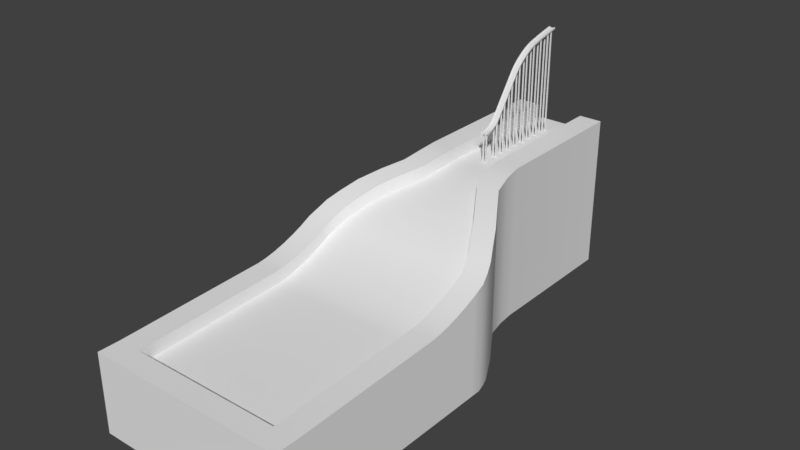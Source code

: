 # Source: ramp.blend  (saved by Blender 2.79.0; exported with 4.5.12 LTS)
import bpy
from mathutils import Matrix  # noqa: F401  (used for matrix-valued properties, if any)

bpy.ops.wm.read_factory_settings(use_empty=True)
scene = bpy.context.scene
scene.name = 'Scene'

# ---- collections
col_collection_1 = bpy.data.collections.new('Collection 1'); scene.collection.children.link(col_collection_1)

# ---- world
world_world = bpy.data.worlds.new('World'); scene.world = world_world
world_world.color = (0.05088, 0.05088, 0.05088)
world_world.use_sun_shadow = False
world_world.sun_shadow_jitter_overblur = 0.0
world_world.cycles.sampling_method = 'MANUAL'

# ---- meshes
me_cube_002 = bpy.data.meshes.new('Cube.002')
me_cube_002.from_pydata([(30.33, -35.57, -162.4), (0.0, -35.57, -162.4), (93.34, -130.4, 436.1), (0.0, -130.4, 436.1), (0.0, -123.6, 247.7), (0.0, -82.68, 143.0), (0.0, -122.1, 235.4), (0.0, -119.2, 221.7), (0.0, -115.0, 207.4), (0.0, -109.8, 192.7), (0.0, -103.8, 178.5), (0.0, -97.03, 165.1), (0.0, -89.92, 153.1), (86.38, -82.68, 143.0), (93.34, -123.6, 247.7), (90.07, -89.92, 153.1), (93.34, -97.03, 165.1), (93.34, -103.8, 178.5), (93.34, -109.8, 192.7), (93.34, -115.0, 207.4), (93.34, -119.2, 221.7), (93.34, -122.1, 235.4), (0.0, -73.49, 128.3), (0.0, -36.91, 17.28), (0.0, -63.39, 109.6), (0.0, -53.83, 86.87), (0.0, -45.74, 62.3), (0.0, -39.91, 38.32), (30.33, -36.91, 17.28), (78.27, -73.49, 128.3), (32.43, -39.91, 38.32), (37.46, -45.74, 62.3), (53.33, -53.83, 86.87), (68.06, -63.39, 109.6), (30.33, -19.57, -162.4), (93.34, -114.4, 436.1), (86.38, -66.68, 143.0), (93.34, -107.6, 247.7), (90.07, -73.92, 153.1), (93.34, -81.03, 165.1), (93.34, -87.77, 178.5), (93.34, -93.85, 192.7), (93.34, -99.05, 207.4), (93.34, -103.2, 221.7), (93.34, -106.1, 235.4), (30.33, -20.91, 17.28), (78.27, -57.49, 128.3), (32.43, -23.91, 38.32), (37.46, -29.74, 62.3), (53.33, -37.83, 86.87), (68.06, -47.39, 109.6), (59.33, -19.57, -162.4), (122.3, -114.4, 436.1), (115.4, -66.68, 143.0), (122.3, -107.6, 247.7), (119.1, -73.92, 153.1), (122.3, -81.03, 165.1), (122.3, -87.77, 178.5), (122.3, -93.85, 192.7), (122.3, -99.05, 207.4), (122.3, -103.2, 221.7), (122.3, -106.1, 235.4), (59.33, -20.91, 17.28), (107.3, -57.49, 128.3), (61.43, -23.91, 38.32), (66.46, -29.74, 62.3), (82.33, -37.83, 86.87), (97.06, -47.39, 109.6), (59.33, -212.6, -162.4), (122.3, -212.6, 436.1), (115.4, -212.6, 143.0), (122.3, -212.6, 247.7), (119.1, -212.6, 153.1), (122.3, -212.6, 165.1), (122.3, -212.6, 178.5), (122.3, -212.6, 192.7), (122.3, -212.6, 207.4), (122.3, -212.6, 221.7), (122.3, -212.6, 235.4), (59.33, -212.6, 17.28), (107.3, -212.6, 128.3), (61.43, -212.6, 38.32), (66.46, -212.6, 62.3), (82.33, -212.6, 86.87), (97.06, -212.6, 109.6), (30.33, -212.6, -162.4), (0.0, -212.6, -162.4), (0.0, -212.6, 436.1), (93.42, -212.6, 436.1), (93.34, -114.4, 463.1), (122.3, -114.4, 463.1), (122.3, -212.6, 463.1), (93.42, -212.6, 463.1), (0.0, -212.6, 463.1), (0.0, -114.4, 436.1), (0.0, -114.4, 463.1)], [], [(29, 22, 5, 13), (4, 14, 21, 6), (6, 21, 20, 7), (7, 20, 19, 8), (8, 19, 18, 9), (9, 18, 17, 10), (10, 17, 16, 11), (11, 16, 15, 12), (12, 15, 13, 5), (14, 4, 3, 2), (22, 29, 33, 24), (24, 33, 32, 25), (25, 32, 31, 26), (26, 31, 30, 27), (27, 30, 28, 23), (0, 1, 23, 28), (20, 21, 44, 43), (15, 16, 39, 38), (31, 32, 49, 48), (0, 28, 45, 34), (17, 18, 41, 40), (33, 29, 46, 50), (29, 13, 36, 46), (19, 20, 43, 42), (13, 15, 38, 36), (30, 31, 48, 47), (21, 14, 37, 44), (16, 17, 40, 39), (32, 33, 50, 49), (14, 2, 35, 37), (18, 19, 42, 41), (28, 30, 47, 45), (42, 43, 60, 59), (49, 50, 67, 66), (41, 42, 59, 58), (48, 49, 66, 65), (40, 41, 58, 57), (47, 48, 65, 64), (39, 40, 57, 56), (45, 47, 64, 62), (38, 39, 56, 55), (34, 45, 62, 51), (36, 38, 55, 53), (44, 37, 54, 61), (46, 36, 53, 63), (37, 35, 52, 54), (43, 44, 61, 60), (50, 46, 63, 67), (55, 56, 73, 72), (51, 62, 79, 68), (53, 55, 72, 70), (61, 54, 71, 78), (63, 53, 70, 80), (54, 52, 69, 71), (60, 61, 78, 77), (67, 63, 80, 84), (59, 60, 77, 76), (66, 67, 84, 83), (58, 59, 76, 75), (65, 66, 83, 82), (57, 58, 75, 74), (64, 65, 82, 81), (56, 57, 74, 73), (62, 64, 81, 79), (1, 0, 85, 86), (0, 34, 51, 68, 85), (89, 92, 91, 90), (88, 69, 91, 92), (87, 88, 92, 93), (69, 52, 90, 91), (35, 94, 95, 89), (2, 3, 94, 35), (89, 95, 93, 92), (52, 35, 89, 90)])
me_cube_002.polygons.foreach_set('use_smooth', [1, 1, 1, 1, 1, 1, 1, 1, 1, 1, 1, 1, 1, 1, 1, 1, 1, 1, 1, 1, 1, 1, 1, 1, 1, 1, 1, 1, 1, 1, 1, 1, 1, 1, 1, 1, 1, 1, 1, 1, 1, 1, 1, 1, 1, 1, 1, 1, 1, 1, 1, 1, 1, 1, 1, 1, 1, 1, 1, 1, 1, 1, 1, 1, 1, 1, 1, 0, 0, 1, 1, 1, 1, 1])
_k = set([(0, 1), (0, 28), (0, 34), (0, 85), (2, 3), (2, 14), (2, 35), (13, 15), (13, 29), (14, 21), (15, 16), (16, 17), (17, 18), (18, 19), (19, 20), (20, 21), (28, 30), (29, 33), (30, 31), (31, 32), (32, 33), (34, 45), (34, 51), (35, 37), (35, 94), (36, 38), (36, 46), (37, 44), (38, 39), (39, 40), (40, 41), (41, 42), (42, 43), (43, 44), (45, 47), (46, 50), (47, 48), (48, 49), (49, 50), (51, 62), (51, 68), (52, 54), (52, 90), (53, 55), (53, 63), (54, 61), (55, 56), (56, 57), (57, 58), (58, 59), (59, 60), (60, 61), (62, 64), (63, 67), (64, 65), (65, 66), (66, 67), (68, 79), (68, 85), (69, 71), (69, 91), (70, 72), (70, 80), (71, 78), (72, 73), (73, 74), (74, 75), (75, 76), (76, 77), (77, 78), (79, 81), (80, 84), (81, 82), (82, 83), (83, 84), (85, 86), (89, 90), (89, 95), (90, 91), (91, 92), (92, 93)])
me_cube_002.attributes.new('sharp_edge', 'BOOLEAN', 'EDGE').data.foreach_set('value', [ (min(e.vertices), max(e.vertices)) in _k for e in me_cube_002.edges])
me_cube_002.use_remesh_preserve_volume = False
me_cube_002.use_remesh_preserve_attributes = False
me_cube_002.use_mirror_vertex_groups = False
me_cube_002.update()
me_cube = bpy.data.meshes.new('Cube')
me_cube.from_pydata([(1.3, -130.0, -23.8), (1.3, -130.0, -22.4), (1.3, 11.78, -23.8), (1.3, 10.11, -22.4), (2.7, -130.0, -23.8), (2.7, -130.0, -22.4), (2.7, 11.78, -23.8), (2.7, 10.11, -22.4), (1.3, -130.0, -37.8), (1.3, -130.0, -36.4), (1.3, 31.59, -37.8), (1.3, 29.8, -36.4), (2.7, -130.0, -37.8), (2.7, -130.0, -36.4), (2.7, 31.59, -37.8), (2.7, 29.8, -36.4), (1.3, -130.0, -51.8), (1.3, -130.0, -50.4), (1.3, 51.59, -51.8), (1.3, 49.4, -50.4), (2.7, -130.0, -51.8), (2.7, -130.0, -50.4), (2.7, 51.59, -51.8), (2.7, 49.4, -50.4), (1.3, -130.0, -65.8), (1.3, -130.0, -64.4), (1.3, 68.24, -65.8), (1.3, 66.56, -64.4), (2.7, -130.0, -65.8), (2.7, -130.0, -64.4), (2.7, 68.24, -65.8), (2.7, 66.56, -64.4), (1.3, -130.0, -79.8), (1.3, -130.0, -78.4), (1.3, 78.23, -79.8), (1.3, 77.22, -78.4), (2.7, -130.0, -79.8), (2.7, -130.0, -78.4), (2.7, 78.23, -79.8), (2.7, 77.22, -78.4), (1.3, -130.0, -93.8), (1.3, -130.0, -92.4), (1.3, 84.59, -93.8), (1.3, 83.83, -92.4), (2.7, -130.0, -93.8), (2.7, -130.0, -92.4), (2.7, 84.59, -93.8), (2.7, 83.83, -92.4), (1.3, -130.0, -107.8), (1.3, -130.0, -106.4), (1.3, 88.15, -107.8), (1.3, 87.61, -106.4), (2.7, -130.0, -107.8), (2.7, -130.0, -106.4), (2.7, 88.15, -107.8), (2.7, 87.61, -106.4), (1.3, -130.0, -121.8), (1.3, -130.0, -120.4), (1.3, 91.59, -121.8), (1.3, 91.09, -120.4), (2.7, -130.0, -121.8), (2.7, -130.0, -120.4), (2.7, 91.59, -121.8), (2.7, 91.09, -120.4), (1.3, -130.0, -128.8), (1.3, -130.0, -127.4), (1.3, 92.59, -128.8), (1.3, 92.33, -127.4), (2.7, -130.0, -128.8), (2.7, -130.0, -127.4), (2.7, 92.59, -128.8), (2.7, 92.33, -127.4), (1.3, -130.0, -3.8), (1.3, -130.0, -2.4), (1.3, -0.3902, -3.8), (1.3, -0.572, -2.4), (2.7, -130.0, -3.8), (2.7, -130.0, -2.4), (2.7, -0.3902, -3.8), (2.7, -0.572, -2.4)], [], [(0, 1, 3, 2), (2, 3, 7, 6), (6, 7, 5, 4), (2, 6, 4, 0), (7, 3, 1, 5), (8, 9, 11, 10), (10, 11, 15, 14), (14, 15, 13, 12), (10, 14, 12, 8), (15, 11, 9, 13), (16, 17, 19, 18), (18, 19, 23, 22), (22, 23, 21, 20), (18, 22, 20, 16), (23, 19, 17, 21), (24, 25, 27, 26), (26, 27, 31, 30), (30, 31, 29, 28), (26, 30, 28, 24), (31, 27, 25, 29), (32, 33, 35, 34), (34, 35, 39, 38), (38, 39, 37, 36), (34, 38, 36, 32), (39, 35, 33, 37), (40, 41, 43, 42), (42, 43, 47, 46), (46, 47, 45, 44), (42, 46, 44, 40), (47, 43, 41, 45), (48, 49, 51, 50), (50, 51, 55, 54), (54, 55, 53, 52), (50, 54, 52, 48), (55, 51, 49, 53), (56, 57, 59, 58), (58, 59, 63, 62), (62, 63, 61, 60), (58, 62, 60, 56), (63, 59, 57, 61), (64, 65, 67, 66), (66, 67, 71, 70), (70, 71, 69, 68), (66, 70, 68, 64), (71, 67, 65, 69), (72, 73, 75, 74), (74, 75, 79, 78), (78, 79, 77, 76), (74, 78, 76, 72), (79, 75, 73, 77)])
me_cube.use_remesh_preserve_volume = False
me_cube.use_remesh_preserve_attributes = False
me_cube.use_mirror_vertex_groups = False
me_cube.update()
me_cube_001 = bpy.data.meshes.new('Cube.001')
me_cube_001.from_pydata([(2.98, 51.03, -51.03), (2.98, 4.281e-07, -3.38e-07), (0.0, 51.03, -51.03), (0.0, 4.281e-07, -3.38e-07), (0.0, 0.2174, -3.044), (0.0, 11.65, -23.29), (0.0, 0.427, -4.782), (0.0, 0.813, -6.617), (0.0, 1.369, -8.518), (0.0, 2.085, -10.45), (0.0, 2.949, -12.39), (0.0, 3.946, -14.29), (0.0, 5.059, -16.12), (0.0, 6.27, -17.86), (0.0, 7.557, -19.47), (0.0, 8.898, -20.93), (0.0, 10.27, -22.21), (2.98, 11.65, -23.29), (2.98, 0.2174, -3.044), (2.98, 10.27, -22.21), (2.98, 8.898, -20.93), (2.98, 7.557, -19.47), (2.98, 6.27, -17.86), (2.98, 5.059, -16.12), (2.98, 3.946, -14.29), (2.98, 2.949, -12.39), (2.98, 2.085, -10.45), (2.98, 1.369, -8.518), (2.98, 0.813, -6.617), (2.98, 0.427, -4.782), (2.98, 94.28, -133.0), (0.0, 94.28, -133.0), (2.98, 84.69, -93.12), (2.98, 57.23, -55.29), (2.98, 83.95, -90.87), (2.98, 83.05, -88.51), (2.98, 81.99, -86.08), (2.98, 80.77, -83.58), (2.98, 79.42, -81.05), (2.98, 77.93, -78.49), (2.98, 76.33, -75.95), (2.98, 74.63, -73.43), (2.98, 72.84, -70.96), (2.98, 70.97, -68.56), (2.98, 69.05, -66.24), (2.98, 67.08, -64.04), (2.98, 65.09, -61.97), (2.98, 63.09, -60.04), (2.98, 61.11, -58.27), (2.98, 59.15, -56.69), (0.0, 57.23, -55.29), (0.0, 84.69, -93.12), (0.0, 59.15, -56.69), (0.0, 61.11, -58.27), (0.0, 63.09, -60.04), (0.0, 65.09, -61.97), (0.0, 67.08, -64.04), (0.0, 69.05, -66.24), (0.0, 70.97, -68.56), (0.0, 72.84, -70.96), (0.0, 74.63, -73.43), (0.0, 76.33, -75.95), (0.0, 77.93, -78.49), (0.0, 79.42, -81.05), (0.0, 80.77, -83.58), (0.0, 81.99, -86.08), (0.0, 83.05, -88.51), (0.0, 83.95, -90.87), (0.0, 86.6, -99.85), (0.0, 92.09, -122.3), (0.0, 88.49, -106.9), (0.0, 90.5, -115.2), (2.98, 92.09, -122.3), (2.98, 86.6, -99.85), (2.98, 90.5, -115.2), (2.98, 88.49, -106.9), (0.0, 16.95, -27.02), (0.0, 45.73, -47.3), (0.0, 24.14, -32.09), (0.0, 31.34, -37.16), (0.0, 38.54, -42.23), (2.98, 45.73, -47.3), (2.98, 16.95, -27.02), (2.98, 38.54, -42.23), (2.98, 31.34, -37.16), (2.98, 24.14, -32.09), (2.98, 52.03, -51.03), (2.98, 1.0, -2.625e-07), (2.98, 12.65, -23.29), (2.98, 1.217, -3.044), (2.98, 11.27, -22.21), (2.98, 9.898, -20.93), (2.98, 8.557, -19.47), (2.98, 7.27, -17.86), (2.98, 6.059, -16.12), (2.98, 4.946, -14.29), (2.98, 3.949, -12.39), (2.98, 3.085, -10.45), (2.98, 2.369, -8.518), (2.98, 1.813, -6.617), (2.98, 1.427, -4.782), (2.98, 95.28, -133.0), (2.98, 85.69, -93.12), (2.98, 58.23, -55.29), (2.98, 84.95, -90.87), (2.98, 84.05, -88.51), (2.98, 82.99, -86.08), (2.98, 81.77, -83.58), (2.98, 80.42, -81.05), (2.98, 78.93, -78.49), (2.98, 77.33, -75.95), (2.98, 75.63, -73.43), (2.98, 73.84, -70.96), (2.98, 71.97, -68.56), (2.98, 70.05, -66.24), (2.98, 68.08, -64.04), (2.98, 66.09, -61.97), (2.98, 64.09, -60.04), (2.98, 62.11, -58.27), (2.98, 60.15, -56.69), (2.98, 93.09, -122.3), (2.98, 87.6, -99.85), (2.98, 91.5, -115.2), (2.98, 89.49, -106.9), (2.98, 46.73, -47.3), (2.98, 17.95, -27.02), (2.98, 39.54, -42.23), (2.98, 32.34, -37.16), (2.98, 25.14, -32.09), (3.98, 52.03, -51.03), (3.98, 1.0, -2.625e-07), (3.98, 12.65, -23.29), (3.98, 1.217, -3.044), (3.98, 11.27, -22.21), (3.98, 9.898, -20.93), (3.98, 8.557, -19.47), (3.98, 7.27, -17.86), (3.98, 6.059, -16.12), (3.98, 4.946, -14.29), (3.98, 3.949, -12.39), (3.98, 3.085, -10.45), (3.98, 2.369, -8.518), (3.98, 1.813, -6.617), (3.98, 1.427, -4.782), (3.98, 95.28, -133.0), (3.98, 85.69, -93.12), (3.98, 58.23, -55.29), (3.98, 84.95, -90.87), (3.98, 84.05, -88.51), (3.98, 82.99, -86.08), (3.98, 81.77, -83.58), (3.98, 80.42, -81.05), (3.98, 78.93, -78.49), (3.98, 77.33, -75.95), (3.98, 75.63, -73.43), (3.98, 73.84, -70.96), (3.98, 71.97, -68.56), (3.98, 70.05, -66.24), (3.98, 68.08, -64.04), (3.98, 66.09, -61.97), (3.98, 64.09, -60.04), (3.98, 62.11, -58.27), (3.98, 60.15, -56.69), (3.98, 93.09, -122.3), (3.98, 87.6, -99.85), (3.98, 91.5, -115.2), (3.98, 89.49, -106.9), (3.98, 46.73, -47.3), (3.98, 17.95, -27.02), (3.98, 39.54, -42.23), (3.98, 32.34, -37.16), (3.98, 25.14, -32.09), (3.98, 50.03, -51.03), (3.98, -1.0, -4.135e-07), (3.98, 10.65, -23.29), (3.98, -0.7826, -3.044), (3.98, 9.27, -22.21), (3.98, 7.898, -20.93), (3.98, 6.557, -19.47), (3.98, 5.27, -17.86), (3.98, 4.059, -16.12), (3.98, 2.946, -14.29), (3.98, 1.949, -12.39), (3.98, 1.085, -10.45), (3.98, 0.3687, -8.518), (3.98, -0.187, -6.617), (3.98, -0.573, -4.782), (3.98, 93.28, -133.0), (3.98, 83.69, -93.12), (3.98, 56.23, -55.29), (3.98, 82.95, -90.87), (3.98, 82.05, -88.51), (3.98, 80.99, -86.08), (3.98, 79.77, -83.58), (3.98, 78.42, -81.05), (3.98, 76.93, -78.49), (3.98, 75.33, -75.95), (3.98, 73.63, -73.43), (3.98, 71.84, -70.96), (3.98, 69.97, -68.56), (3.98, 68.05, -66.24), (3.98, 66.08, -64.04), (3.98, 64.09, -61.97), (3.98, 62.09, -60.04), (3.98, 60.11, -58.27), (3.98, 58.15, -56.69), (3.98, 91.09, -122.3), (3.98, 85.6, -99.85), (3.98, 89.5, -115.2), (3.98, 87.49, -106.9), (3.98, 44.73, -47.3), (3.98, 15.95, -27.02), (3.98, 37.54, -42.23), (3.98, 30.34, -37.16), (3.98, 23.14, -32.09), (0.0, 50.03, -51.03), (0.0, -1.0, -4.135e-07), (0.0, 10.65, -23.29), (0.0, -0.7826, -3.044), (0.0, 9.27, -22.21), (0.0, 7.898, -20.93), (0.0, 6.557, -19.47), (0.0, 5.27, -17.86), (0.0, 4.059, -16.12), (0.0, 2.946, -14.29), (0.0, 1.949, -12.39), (0.0, 1.085, -10.45), (0.0, 0.3687, -8.518), (0.0, -0.187, -6.617), (0.0, -0.573, -4.782), (0.0, 93.28, -133.0), (0.0, 83.69, -93.12), (0.0, 56.23, -55.29), (0.0, 82.95, -90.87), (0.0, 82.05, -88.51), (0.0, 80.99, -86.08), (0.0, 79.77, -83.58), (0.0, 78.42, -81.05), (0.0, 76.93, -78.49), (0.0, 75.33, -75.95), (0.0, 73.63, -73.43), (0.0, 71.84, -70.96), (0.0, 69.97, -68.56), (0.0, 68.05, -66.24), (0.0, 66.08, -64.04), (0.0, 64.09, -61.97), (0.0, 62.09, -60.04), (0.0, 60.11, -58.27), (0.0, 58.15, -56.69), (0.0, 91.09, -122.3), (0.0, 85.6, -99.85), (0.0, 89.5, -115.2), (0.0, 87.49, -106.9), (0.0, 44.73, -47.3), (0.0, 15.95, -27.02), (0.0, 37.54, -42.23), (0.0, 30.34, -37.16), (0.0, 23.14, -32.09), (2.979, -1.0, -4.135e-07), (3.98, 4.768e-07, -3.38e-07)], [], [(2, 0, 33, 50), (4, 3, 1, 18), (4, 18, 29, 6), (6, 29, 28, 7), (7, 28, 27, 8), (8, 27, 26, 9), (9, 26, 25, 10), (10, 25, 24, 11), (11, 24, 23, 12), (12, 23, 22, 13), (13, 22, 21, 14), (14, 21, 20, 15), (15, 20, 19, 16), (16, 19, 17, 5), (2, 77, 81, 0), (32, 51, 67, 34), (34, 67, 66, 35), (35, 66, 65, 36), (36, 65, 64, 37), (37, 64, 63, 38), (38, 63, 62, 39), (39, 62, 61, 40), (40, 61, 60, 41), (41, 60, 59, 42), (42, 59, 58, 43), (43, 58, 57, 44), (44, 57, 56, 45), (45, 56, 55, 46), (46, 55, 54, 47), (47, 54, 53, 48), (48, 53, 52, 49), (49, 52, 50, 33), (69, 72, 30, 31), (72, 69, 71, 74), (74, 71, 70, 75), (75, 70, 68, 73), (51, 32, 73, 68), (76, 82, 85, 78), (78, 85, 84, 79), (79, 84, 83, 80), (80, 83, 81, 77), (76, 5, 17, 82), (73, 32, 102, 121), (41, 42, 112, 111), (81, 83, 126, 124), (26, 27, 98, 97), (18, 1, 87, 89), (33, 0, 86, 103), (37, 38, 108, 107), (46, 47, 117, 116), (30, 72, 120, 101), (32, 34, 104, 102), (72, 74, 122, 120), (21, 22, 93, 92), (42, 43, 113, 112), (82, 17, 88, 125), (25, 26, 97, 96), (38, 39, 109, 108), (47, 48, 118, 117), (85, 82, 125, 128), (29, 18, 89, 100), (20, 21, 92, 91), (0, 81, 124, 86), (34, 35, 105, 104), (43, 44, 114, 113), (74, 75, 123, 122), (24, 25, 96, 95), (39, 40, 110, 109), (48, 49, 119, 118), (84, 85, 128, 127), (28, 29, 100, 99), (19, 20, 91, 90), (35, 36, 106, 105), (44, 45, 115, 114), (75, 73, 121, 123), (23, 24, 95, 94), (40, 41, 111, 110), (49, 33, 103, 119), (83, 84, 127, 126), (27, 28, 99, 98), (17, 19, 90, 88), (36, 37, 107, 106), (45, 46, 116, 115), (22, 23, 94, 93), (110, 111, 154, 153), (93, 94, 137, 136), (121, 102, 145, 164), (111, 112, 155, 154), (92, 93, 136, 135), (101, 120, 163, 144), (112, 113, 156, 155), (91, 92, 135, 134), (128, 125, 168, 171), (113, 114, 157, 156), (90, 91, 134, 133), (127, 128, 171, 170), (114, 115, 158, 157), (88, 90, 133, 131), (126, 127, 170, 169), (115, 116, 159, 158), (89, 87, 130, 132), (124, 126, 169, 167), (116, 117, 160, 159), (102, 104, 147, 145), (125, 88, 131, 168), (100, 89, 132, 143), (117, 118, 161, 160), (104, 105, 148, 147), (86, 124, 167, 129), (99, 100, 143, 142), (118, 119, 162, 161), (105, 106, 149, 148), (98, 99, 142, 141), (119, 103, 146, 162), (106, 107, 150, 149), (97, 98, 141, 140), (103, 86, 129, 146), (107, 108, 151, 150), (96, 97, 140, 139), (120, 122, 165, 163), (108, 109, 152, 151), (95, 96, 139, 138), (122, 123, 166, 165), (109, 110, 153, 152), (94, 95, 138, 137), (123, 121, 164, 166), (141, 142, 185, 184), (162, 146, 189, 205), (149, 150, 193, 192), (140, 141, 184, 183), (146, 129, 172, 189), (150, 151, 194, 193), (139, 140, 183, 182), (163, 165, 208, 206), (151, 152, 195, 194), (138, 139, 182, 181), (165, 166, 209, 208), (152, 153, 196, 195), (137, 138, 181, 180), (166, 164, 207, 209), (153, 154, 197, 196), (136, 137, 180, 179), (164, 145, 188, 207), (154, 155, 198, 197), (135, 136, 179, 178), (144, 163, 206, 187), (155, 156, 199, 198), (134, 135, 178, 177), (171, 168, 211, 214), (156, 157, 200, 199), (133, 134, 177, 176), (170, 171, 214, 213), (157, 158, 201, 200), (131, 133, 176, 174), (169, 170, 213, 212), (158, 159, 202, 201), (132, 130, 259, 173, 175), (167, 169, 212, 210), (159, 160, 203, 202), (145, 147, 190, 188), (168, 131, 174, 211), (143, 132, 175, 186), (160, 161, 204, 203), (147, 148, 191, 190), (129, 167, 210, 172), (142, 143, 186, 185), (161, 162, 205, 204), (148, 149, 192, 191), (174, 176, 219, 217), (212, 213, 256, 255), (201, 202, 245, 244), (175, 173, 258, 216, 218), (210, 212, 255, 253), (202, 203, 246, 245), (188, 190, 233, 231), (211, 174, 217, 254), (186, 175, 218, 229), (203, 204, 247, 246), (190, 191, 234, 233), (172, 210, 253, 215), (185, 186, 229, 228), (204, 205, 248, 247), (191, 192, 235, 234), (184, 185, 228, 227), (205, 189, 232, 248), (192, 193, 236, 235), (183, 184, 227, 226), (189, 172, 215, 232), (193, 194, 237, 236), (182, 183, 226, 225), (206, 208, 251, 249), (194, 195, 238, 237), (181, 182, 225, 224), (208, 209, 252, 251), (195, 196, 239, 238), (180, 181, 224, 223), (209, 207, 250, 252), (196, 197, 240, 239), (179, 180, 223, 222), (207, 188, 231, 250), (197, 198, 241, 240), (178, 179, 222, 221), (187, 206, 249, 230), (198, 199, 242, 241), (177, 178, 221, 220), (214, 211, 254, 257), (199, 200, 243, 242), (176, 177, 220, 219), (213, 214, 257, 256), (200, 201, 244, 243), (3, 216, 258, 1), (173, 259, 1, 258), (1, 259, 130, 87), (30, 101, 144, 187, 230, 31)])
me_cube_001.polygons.foreach_set('use_smooth', [True] * 214)
_k = set([(0, 33), (0, 81), (1, 3), (1, 18), (1, 87), (17, 19), (17, 82), (18, 29), (19, 20), (20, 21), (21, 22), (22, 23), (23, 24), (24, 25), (25, 26), (26, 27), (27, 28), (28, 29), (30, 31), (30, 72), (30, 101), (32, 34), (32, 73), (33, 49), (34, 35), (35, 36), (36, 37), (37, 38), (38, 39), (39, 40), (40, 41), (41, 42), (42, 43), (43, 44), (44, 45), (45, 46), (46, 47), (47, 48), (48, 49), (72, 74), (73, 75), (74, 75), (81, 83), (82, 85), (83, 84), (84, 85), (86, 103), (86, 124), (87, 89), (88, 90), (88, 125), (89, 100), (90, 91), (91, 92), (92, 93), (93, 94), (94, 95), (95, 96), (96, 97), (97, 98), (98, 99), (99, 100), (101, 120), (101, 144), (102, 104), (102, 121), (103, 119), (104, 105), (105, 106), (106, 107), (107, 108), (108, 109), (109, 110), (110, 111), (111, 112), (112, 113), (113, 114), (114, 115), (115, 116), (116, 117), (117, 118), (118, 119), (120, 122), (121, 123), (122, 123), (124, 126), (125, 128), (126, 127), (127, 128), (129, 146), (129, 167), (130, 132), (130, 259), (131, 133), (131, 168), (132, 143), (133, 134), (134, 135), (135, 136), (136, 137), (137, 138), (138, 139), (139, 140), (140, 141), (141, 142), (142, 143), (144, 163), (144, 187), (145, 147), (145, 164), (146, 162), (147, 148), (148, 149), (149, 150), (150, 151), (151, 152), (152, 153), (153, 154), (154, 155), (155, 156), (156, 157), (157, 158), (158, 159), (159, 160), (160, 161), (161, 162), (163, 165), (164, 166), (165, 166), (167, 169), (168, 171), (169, 170), (170, 171), (172, 189), (172, 210), (173, 175), (173, 258), (173, 259), (174, 176), (174, 211), (175, 186), (176, 177), (177, 178), (178, 179), (179, 180), (180, 181), (181, 182), (182, 183), (183, 184), (184, 185), (185, 186), (187, 206), (187, 230), (188, 190), (188, 207), (189, 205), (190, 191), (191, 192), (192, 193), (193, 194), (194, 195), (195, 196), (196, 197), (197, 198), (198, 199), (199, 200), (200, 201), (201, 202), (202, 203), (203, 204), (204, 205), (206, 208), (207, 209), (208, 209), (210, 212), (211, 214), (212, 213), (213, 214), (216, 258)])
me_cube_001.attributes.new('sharp_edge', 'BOOLEAN', 'EDGE').data.foreach_set('value', [ (min(e.vertices), max(e.vertices)) in _k for e in me_cube_001.edges])
_uv = me_cube_001.uv_layers.new(name='UVMap')
_uv.uv.foreach_set('vector', [0.442, 0.8037, 0.442, 0.7087, 0.4814, 0.7087, 0.4814, 0.8037, 0.06479, 0.8037, 0.04882, 0.8037, 0.04882, 0.7087, 0.06479, 0.7087, 0.06479, 0.8037, 0.06479, 0.7087, 0.07396, 0.7087, 0.07396, 0.8037, 0.07396, 0.8037, 0.07396, 0.7087, 0.08378, 0.7087, 0.08378, 0.8037, 0.08378, 0.8037, 0.08378, 0.7087, 0.09415, 0.7087, 0.09415, 0.8037, 0.09415, 0.8037, 0.09415, 0.7087, 0.105, 0.7087, 0.105, 0.8037, 0.105, 0.8037, 0.105, 0.7087, 0.116, 0.7087, 0.116, 0.8037, 0.116, 0.8037, 0.116, 0.7087, 0.1273, 0.7087, 0.1273, 0.8037, 0.1273, 0.8037, 0.1273, 0.7087, 0.1385, 0.7087, 0.1385, 0.8037, 0.1385, 0.8037, 0.1385, 0.7087, 0.1496, 0.7087, 0.1496, 0.8037, 0.1496, 0.8037, 0.1496, 0.7087, 0.1604, 0.7087, 0.1604, 0.8037, 0.1604, 0.8037, 0.1604, 0.7087, 0.1708, 0.7087, 0.1708, 0.8037, 0.1708, 0.8037, 0.1708, 0.7087, 0.1806, 0.7087, 0.1806, 0.8037, 0.1806, 0.8037, 0.1806, 0.7087, 0.1898, 0.7087, 0.1898, 0.8037, 0.442, 0.8037, 0.4081, 0.8037, 0.4081, 0.7087, 0.442, 0.7087, 0.7299, 0.7087, 0.7299, 0.8037, 0.7175, 0.8037, 0.7175, 0.7087, 0.7175, 0.7087, 0.7175, 0.8037, 0.7043, 0.8037, 0.7043, 0.7087, 0.7043, 0.7087, 0.7043, 0.8037, 0.6903, 0.8037, 0.6903, 0.7087, 0.6903, 0.7087, 0.6903, 0.8037, 0.6758, 0.8037, 0.6758, 0.7087, 0.6758, 0.7087, 0.6758, 0.8037, 0.6608, 0.8037, 0.6608, 0.7087, 0.6608, 0.7087, 0.6608, 0.8037, 0.6453, 0.8037, 0.6453, 0.7087, 0.6453, 0.7087, 0.6453, 0.8037, 0.6296, 0.8037, 0.6296, 0.7087, 0.6296, 0.7087, 0.6296, 0.8037, 0.6136, 0.8037, 0.6136, 0.7087, 0.6136, 0.7087, 0.6136, 0.8037, 0.5976, 0.8037, 0.5976, 0.7087, 0.5976, 0.7087, 0.5976, 0.8037, 0.5817, 0.8037, 0.5817, 0.7087, 0.5817, 0.7087, 0.5817, 0.8037, 0.566, 0.8037, 0.566, 0.7087, 0.566, 0.7087, 0.566, 0.8037, 0.5505, 0.8037, 0.5505, 0.7087, 0.5505, 0.7087, 0.5505, 0.8037, 0.5355, 0.8037, 0.5355, 0.7087, 0.5355, 0.7087, 0.5355, 0.8037, 0.5209, 0.8037, 0.5209, 0.7087, 0.5209, 0.7087, 0.5209, 0.8037, 0.507, 0.8037, 0.507, 0.7087, 0.507, 0.7087, 0.507, 0.8037, 0.4938, 0.8037, 0.4938, 0.7087, 0.4938, 0.7087, 0.4938, 0.8037, 0.4814, 0.8037, 0.4814, 0.7087, 0.8877, 0.8037, 0.8877, 0.7087, 0.9448, 0.7087, 0.9448, 0.8037, 0.8877, 0.7087, 0.8877, 0.8037, 0.8493, 0.8037, 0.8493, 0.7087, 0.8493, 0.7087, 0.8493, 0.8037, 0.8049, 0.8037, 0.8049, 0.7087, 0.8049, 0.7087, 0.8049, 0.8037, 0.7665, 0.8037, 0.7665, 0.7087, 0.7299, 0.8037, 0.7299, 0.7087, 0.7665, 0.7087, 0.7665, 0.8037, 0.2237, 0.8037, 0.2237, 0.7087, 0.2698, 0.7087, 0.2698, 0.8037, 0.2698, 0.8037, 0.2698, 0.7087, 0.3159, 0.7087, 0.3159, 0.8037, 0.3159, 0.8037, 0.3159, 0.7087, 0.362, 0.7087, 0.362, 0.8037, 0.362, 0.8037, 0.362, 0.7087, 0.4081, 0.7087, 0.4081, 0.8037, 0.2237, 0.8037, 0.1898, 0.8037, 0.1898, 0.7087, 0.2237, 0.7087, 0.09433, 0.8852, 0.09433, 0.8868, 0.09411, 0.8867, 0.09412, 0.8851, 0.2338, 0.8856, 0.2338, 0.8863, 0.2336, 0.8862, 0.2336, 0.8855, 0.09419, 0.9009, 0.09419, 0.9029, 0.09406, 0.9027, 0.09405, 0.9007, 0.2338, 0.9081, 0.2338, 0.9085, 0.2336, 0.9084, 0.2336, 0.908, 0.2336, 0.9094, 0.2335, 0.9096, 0.2335, 0.9095, 0.2335, 0.9093, 0.09417, 0.8976, 0.09418, 0.8993, 0.09405, 0.8992, 0.09404, 0.8974, 0.2338, 0.8829, 0.2338, 0.8836, 0.2336, 0.8834, 0.2336, 0.8828, 0.0942, 0.8952, 0.0942, 0.8958, 0.09404, 0.8957, 0.09405, 0.895, 0.09405, 0.8786, 0.09431, 0.8801, 0.09415, 0.8801, 0.09398, 0.8788, 0.2338, 0.8806, 0.2338, 0.8811, 0.2336, 0.881, 0.2336, 0.8805, 0.2338, 0.8739, 0.2339, 0.8754, 0.2337, 0.8754, 0.2337, 0.8738, 0.09428, 0.9119, 0.09429, 0.9124, 0.0941, 0.9123, 0.0941, 0.9118, 0.09425, 0.8925, 0.09423, 0.8932, 0.09406, 0.893, 0.09407, 0.8924, 0.09421, 0.9091, 0.09423, 0.9106, 0.09409, 0.9104, 0.09408, 0.9089, 0.09431, 0.9138, 0.09431, 0.9143, 0.09411, 0.9142, 0.09411, 0.9137, 0.09429, 0.8898, 0.09428, 0.8904, 0.09408, 0.8903, 0.09409, 0.8896, 0.2337, 0.8896, 0.2337, 0.8903, 0.2336, 0.8901, 0.2336, 0.8895, 0.2337, 0.9008, 0.2337, 0.9029, 0.2336, 0.9027, 0.2336, 0.9006, 0.09421, 0.9154, 0.09413, 0.9156, 0.09402, 0.9155, 0.09406, 0.9153, 0.2338, 0.9053, 0.2338, 0.9057, 0.2336, 0.9056, 0.2336, 0.9051, 0.2337, 0.8931, 0.2337, 0.8947, 0.2336, 0.8945, 0.2336, 0.893, 0.09432, 0.8873, 0.09431, 0.8879, 0.09411, 0.8878, 0.09411, 0.8872, 0.2338, 0.887, 0.2337, 0.8877, 0.2336, 0.8875, 0.2336, 0.8868, 0.09435, 0.8816, 0.09434, 0.8835, 0.09412, 0.8835, 0.09414, 0.8816, 0.2338, 0.9072, 0.2338, 0.9076, 0.2336, 0.9075, 0.2336, 0.907, 0.2338, 0.8842, 0.2338, 0.8849, 0.2336, 0.8848, 0.2336, 0.8841, 0.09419, 0.8965, 0.09418, 0.897, 0.09404, 0.8968, 0.09404, 0.8963, 0.0942, 0.905, 0.09421, 0.907, 0.09407, 0.9068, 0.09406, 0.9048, 0.2338, 0.9089, 0.2337, 0.9092, 0.2336, 0.9091, 0.2336, 0.9088, 0.09424, 0.911, 0.09426, 0.9115, 0.09409, 0.9113, 0.09409, 0.9108, 0.2338, 0.8817, 0.2338, 0.8823, 0.2336, 0.8822, 0.2336, 0.8816, 0.09422, 0.8939, 0.09421, 0.8946, 0.09405, 0.8944, 0.09405, 0.8937, 0.2339, 0.8773, 0.2339, 0.879, 0.2336, 0.8789, 0.2336, 0.8773, 0.0943, 0.9129, 0.09431, 0.9134, 0.09411, 0.9132, 0.09411, 0.9127, 0.09427, 0.8911, 0.09425, 0.8918, 0.09407, 0.8917, 0.09408, 0.891, 0.2337, 0.8908, 0.2337, 0.8914, 0.2336, 0.8912, 0.2336, 0.8906, 0.2337, 0.8967, 0.2337, 0.8988, 0.2336, 0.8986, 0.2336, 0.8965, 0.09429, 0.9147, 0.09426, 0.9151, 0.09409, 0.915, 0.09411, 0.9146, 0.2337, 0.9044, 0.2338, 0.9048, 0.2336, 0.9046, 0.2336, 0.9042, 0.0943, 0.8885, 0.0943, 0.8891, 0.0941, 0.889, 0.0941, 0.8884, 0.2337, 0.8884, 0.2337, 0.889, 0.2336, 0.8888, 0.2336, 0.8882, 0.2338, 0.9062, 0.2338, 0.9067, 0.2336, 0.9065, 0.2336, 0.9061, 0.5281, 0.8724, 0.5281, 0.8731, 0.5279, 0.8731, 0.5279, 0.8724, 0.5282, 0.8937, 0.5282, 0.8941, 0.5279, 0.8941, 0.5279, 0.8937, 0.5282, 0.8665, 0.5282, 0.8681, 0.5279, 0.8681, 0.5279, 0.8665, 0.5281, 0.8731, 0.5281, 0.8738, 0.5279, 0.8738, 0.5279, 0.8731, 0.5282, 0.8932, 0.5282, 0.8937, 0.5279, 0.8937, 0.5279, 0.8932, 0.528, 0.8602, 0.5282, 0.8614, 0.528, 0.8615, 0.528, 0.8603, 0.5281, 0.8738, 0.5281, 0.8744, 0.5279, 0.8744, 0.5279, 0.8738, 0.5281, 0.8927, 0.5282, 0.8932, 0.5279, 0.8932, 0.5279, 0.8927, 0.5281, 0.8882, 0.5281, 0.8903, 0.5279, 0.8903, 0.5279, 0.8882, 0.5281, 0.8744, 0.5281, 0.8751, 0.5279, 0.8751, 0.5279, 0.8744, 0.5281, 0.8922, 0.5281, 0.8927, 0.5279, 0.8927, 0.5279, 0.8922, 0.5281, 0.8862, 0.5281, 0.8882, 0.5279, 0.8882, 0.5279, 0.8862, 0.5281, 0.8751, 0.5281, 0.8758, 0.5279, 0.8758, 0.5279, 0.8751, 0.5281, 0.8918, 0.5281, 0.8922, 0.5279, 0.8922, 0.5279, 0.8918, 0.5281, 0.8841, 0.5281, 0.8862, 0.5279, 0.8862, 0.5279, 0.8841, 0.5281, 0.8758, 0.5281, 0.8764, 0.5279, 0.8764, 0.5279, 0.8758, 0.5281, 0.8969, 0.528, 0.8971, 0.528, 0.8971, 0.528, 0.8969, 0.5281, 0.8821, 0.5281, 0.8841, 0.5279, 0.8841, 0.5279, 0.8821, 0.5281, 0.8764, 0.5281, 0.8771, 0.5279, 0.8771, 0.5279, 0.8764, 0.5282, 0.8681, 0.5282, 0.8686, 0.5279, 0.8686, 0.5279, 0.8681, 0.5281, 0.8903, 0.5281, 0.8918, 0.5279, 0.8918, 0.5279, 0.8903, 0.5281, 0.8967, 0.5281, 0.8969, 0.528, 0.8969, 0.528, 0.8967, 0.5281, 0.8771, 0.5281, 0.8777, 0.5279, 0.8777, 0.5279, 0.8771, 0.5282, 0.8686, 0.5282, 0.8692, 0.5279, 0.8692, 0.5279, 0.8686, 0.5281, 0.8806, 0.5281, 0.8821, 0.5279, 0.8821, 0.5279, 0.8806, 0.5281, 0.8964, 0.5281, 0.8967, 0.528, 0.8967, 0.528, 0.8964, 0.5281, 0.8777, 0.5281, 0.8782, 0.5279, 0.8782, 0.5279, 0.8777, 0.5282, 0.8692, 0.5282, 0.8698, 0.5279, 0.8698, 0.5279, 0.8692, 0.5282, 0.896, 0.5281, 0.8964, 0.528, 0.8964, 0.528, 0.896, 0.5281, 0.8782, 0.5281, 0.8788, 0.5279, 0.8788, 0.5279, 0.8782, 0.5282, 0.8698, 0.5282, 0.8704, 0.5279, 0.8704, 0.5279, 0.8698, 0.5282, 0.8956, 0.5282, 0.896, 0.528, 0.896, 0.528, 0.8956, 0.5281, 0.8788, 0.5281, 0.8806, 0.5279, 0.8806, 0.5279, 0.8788, 0.5282, 0.8704, 0.5281, 0.871, 0.5279, 0.871, 0.5279, 0.8704, 0.5282, 0.8951, 0.5282, 0.8956, 0.528, 0.8956, 0.5279, 0.8951, 0.5282, 0.8614, 0.5282, 0.863, 0.528, 0.863, 0.528, 0.8615, 0.5281, 0.871, 0.5281, 0.8717, 0.5279, 0.8717, 0.5279, 0.871, 0.5282, 0.8946, 0.5282, 0.8951, 0.5279, 0.8951, 0.5279, 0.8946, 0.5282, 0.863, 0.5282, 0.8649, 0.528, 0.8649, 0.528, 0.863, 0.5281, 0.8717, 0.5281, 0.8724, 0.5279, 0.8724, 0.5279, 0.8717, 0.5282, 0.8941, 0.5282, 0.8946, 0.5279, 0.8946, 0.5279, 0.8941, 0.5282, 0.8649, 0.5282, 0.8665, 0.5279, 0.8665, 0.528, 0.8649, 0.2582, 0.9022, 0.2582, 0.9026, 0.2579, 0.9027, 0.2579, 0.9024, 0.2581, 0.8844, 0.2581, 0.885, 0.2579, 0.8854, 0.2579, 0.8848, 0.2582, 0.876, 0.2582, 0.8766, 0.2578, 0.8768, 0.2578, 0.8762, 0.2582, 0.9018, 0.2582, 0.9022, 0.2579, 0.9024, 0.2578, 0.902, 0.2581, 0.885, 0.2581, 0.8868, 0.2579, 0.8871, 0.2579, 0.8854, 0.2582, 0.8766, 0.2582, 0.8772, 0.2578, 0.8775, 0.2578, 0.8768, 0.2582, 0.9013, 0.2582, 0.9018, 0.2578, 0.902, 0.2578, 0.9015, 0.2583, 0.8677, 0.2582, 0.8692, 0.2578, 0.8693, 0.2579, 0.8677, 0.2582, 0.8772, 0.2582, 0.8779, 0.2578, 0.8781, 0.2578, 0.8775, 0.2582, 0.9008, 0.2582, 0.9013, 0.2578, 0.9015, 0.2578, 0.9011, 0.2582, 0.8692, 0.2582, 0.8711, 0.2578, 0.8712, 0.2578, 0.8693, 0.2582, 0.8779, 0.2582, 0.8786, 0.2578, 0.8788, 0.2578, 0.8781, 0.2582, 0.9003, 0.2582, 0.9008, 0.2578, 0.9011, 0.2578, 0.9006, 0.2582, 0.8711, 0.2582, 0.8727, 0.2578, 0.8729, 0.2578, 0.8712, 0.2582, 0.8786, 0.2582, 0.8793, 0.2578, 0.8795, 0.2578, 0.8788, 0.2582, 0.8999, 0.2582, 0.9003, 0.2578, 0.9006, 0.2578, 0.9001, 0.2582, 0.8727, 0.2582, 0.8743, 0.2578, 0.8744, 0.2578, 0.8729, 0.2582, 0.8793, 0.2582, 0.88, 0.2578, 0.8802, 0.2578, 0.8795, 0.2582, 0.8994, 0.2582, 0.8999, 0.2578, 0.9001, 0.2578, 0.8997, 0.2582, 0.8665, 0.2583, 0.8677, 0.2579, 0.8677, 0.258, 0.8663, 0.2582, 0.88, 0.2582, 0.8806, 0.2578, 0.8809, 0.2578, 0.8802, 0.2582, 0.8989, 0.2582, 0.8994, 0.2578, 0.8997, 0.2578, 0.8992, 0.2582, 0.8944, 0.2582, 0.8965, 0.2579, 0.8969, 0.2579, 0.8948, 0.2582, 0.8806, 0.2581, 0.8813, 0.2578, 0.8816, 0.2578, 0.8809, 0.2582, 0.8984, 0.2582, 0.8989, 0.2578, 0.8992, 0.2579, 0.8988, 0.2582, 0.8924, 0.2582, 0.8944, 0.2579, 0.8948, 0.2579, 0.8928, 0.2581, 0.8813, 0.2581, 0.882, 0.2578, 0.8823, 0.2578, 0.8816, 0.2582, 0.898, 0.2582, 0.8984, 0.2579, 0.8988, 0.2579, 0.8984, 0.2581, 0.8903, 0.2582, 0.8924, 0.2579, 0.8928, 0.2579, 0.8907, 0.2581, 0.882, 0.2581, 0.8826, 0.2578, 0.883, 0.2578, 0.8823, 0.09392, 0.9155, 0.0939, 0.9157, 0.09387, 0.9157, 0.09384, 0.9158, 0.09371, 0.9156, 0.2581, 0.8883, 0.2581, 0.8903, 0.2579, 0.8907, 0.2579, 0.8886, 0.2581, 0.8826, 0.2581, 0.8833, 0.2578, 0.8836, 0.2578, 0.883, 0.2582, 0.8743, 0.2582, 0.8748, 0.2578, 0.875, 0.2578, 0.8744, 0.2582, 0.8965, 0.2582, 0.898, 0.2579, 0.8984, 0.2579, 0.8969, 0.2582, 0.9029, 0.2582, 0.9031, 0.258, 0.9032, 0.258, 0.903, 0.2581, 0.8833, 0.2581, 0.8839, 0.2578, 0.8842, 0.2578, 0.8836, 0.2582, 0.8748, 0.2582, 0.8754, 0.2578, 0.8756, 0.2578, 0.875, 0.2581, 0.8868, 0.2581, 0.8883, 0.2579, 0.8886, 0.2579, 0.8871, 0.2582, 0.9026, 0.2582, 0.9029, 0.258, 0.903, 0.2579, 0.9027, 0.2581, 0.8839, 0.2581, 0.8844, 0.2579, 0.8848, 0.2578, 0.8842, 0.2582, 0.8754, 0.2582, 0.876, 0.2578, 0.8762, 0.2578, 0.8756, 0.09356, 0.9108, 0.09354, 0.9112, 0.09263, 0.9112, 0.09264, 0.9108, 0.09356, 0.9031, 0.09356, 0.9052, 0.09264, 0.9052, 0.09263, 0.9031, 0.09349, 0.8947, 0.0935, 0.8954, 0.09257, 0.8954, 0.09257, 0.8947, 0.09371, 0.9156, 0.09384, 0.9158, 0.09383, 0.9158, 0.09386, 0.9163, 0.0932, 0.916, 0.09355, 0.901, 0.09356, 0.9031, 0.09263, 0.9031, 0.09262, 0.9011, 0.0935, 0.8954, 0.09351, 0.896, 0.09258, 0.896, 0.09257, 0.8954, 0.09346, 0.8868, 0.09346, 0.8874, 0.09255, 0.8874, 0.09255, 0.8868, 0.09358, 0.9093, 0.09356, 0.9108, 0.09264, 0.9108, 0.09265, 0.9093, 0.09364, 0.9154, 0.09371, 0.9156, 0.0932, 0.916, 0.09299, 0.9157, 0.09351, 0.896, 0.09352, 0.8966, 0.09259, 0.8966, 0.09258, 0.896, 0.09346, 0.8874, 0.09347, 0.888, 0.09255, 0.888, 0.09255, 0.8874, 0.09355, 0.8995, 0.09355, 0.901, 0.09262, 0.9011, 0.09262, 0.8995, 0.09358, 0.9151, 0.09364, 0.9154, 0.09299, 0.9157, 0.09283, 0.9153, 0.09352, 0.8966, 0.09353, 0.8972, 0.0926, 0.8972, 0.09259, 0.8966, 0.09347, 0.888, 0.09347, 0.8886, 0.09256, 0.8886, 0.09255, 0.888, 0.09354, 0.9148, 0.09358, 0.9151, 0.09283, 0.9153, 0.09273, 0.9149, 0.09353, 0.8972, 0.09354, 0.8978, 0.09261, 0.8978, 0.0926, 0.8972, 0.09347, 0.8886, 0.09347, 0.8892, 0.09255, 0.8892, 0.09256, 0.8886, 0.09352, 0.9144, 0.09354, 0.9148, 0.09273, 0.9149, 0.09267, 0.9144, 0.09354, 0.8978, 0.09355, 0.8995, 0.09262, 0.8995, 0.09261, 0.8978, 0.09347, 0.8892, 0.09347, 0.8899, 0.09255, 0.8899, 0.09255, 0.8892, 0.0935, 0.9139, 0.09352, 0.9144, 0.09267, 0.9144, 0.09264, 0.914, 0.09357, 0.8801, 0.09348, 0.8817, 0.09255, 0.8817, 0.09258, 0.8799, 0.09347, 0.8899, 0.09347, 0.8905, 0.09255, 0.8905, 0.09255, 0.8899, 0.0935, 0.9135, 0.0935, 0.9139, 0.09264, 0.914, 0.09262, 0.9135, 0.09348, 0.8817, 0.09346, 0.8836, 0.09255, 0.8836, 0.09255, 0.8817, 0.09347, 0.8905, 0.09347, 0.8912, 0.09255, 0.8912, 0.09255, 0.8905, 0.0935, 0.913, 0.0935, 0.9135, 0.09262, 0.9135, 0.09261, 0.913, 0.09346, 0.8836, 0.09345, 0.8853, 0.09255, 0.8853, 0.09255, 0.8836, 0.09347, 0.8912, 0.09347, 0.8919, 0.09255, 0.8919, 0.09255, 0.8912, 0.0935, 0.9125, 0.0935, 0.913, 0.09261, 0.913, 0.09261, 0.9125, 0.09345, 0.8853, 0.09346, 0.8868, 0.09255, 0.8868, 0.09255, 0.8853, 0.09347, 0.8919, 0.09347, 0.8926, 0.09255, 0.8926, 0.09255, 0.8919, 0.09351, 0.9121, 0.0935, 0.9125, 0.09261, 0.9125, 0.09262, 0.9121, 0.09373, 0.8787, 0.09357, 0.8801, 0.09258, 0.8799, 0.09357, 0.8767, 0.09347, 0.8926, 0.09348, 0.8933, 0.09256, 0.8933, 0.09255, 0.8926, 0.09352, 0.9116, 0.09351, 0.9121, 0.09262, 0.9121, 0.09262, 0.9116, 0.09357, 0.9072, 0.09358, 0.9093, 0.09265, 0.9093, 0.09264, 0.9072, 0.09348, 0.8933, 0.09348, 0.894, 0.09256, 0.894, 0.09256, 0.8933, 0.09354, 0.9112, 0.09352, 0.9116, 0.09262, 0.9116, 0.09263, 0.9112, 0.09356, 0.9052, 0.09357, 0.9072, 0.09264, 0.9072, 0.09264, 0.9052, 0.09348, 0.894, 0.09349, 0.8947, 0.09257, 0.8947, 0.09256, 0.894, 0.04882, 0.8037, 0.04358, 0.8037, 0.04358, 0.7087, 0.04882, 0.7087, 0.5279, 0.8972, 0.5279, 0.8971, 0.528, 0.8972, 0.5279, 0.8972, 0.528, 0.8972, 0.5279, 0.8971, 0.528, 0.8971, 0.528, 0.8971, 0.09405, 0.8786, 0.09398, 0.8788, 0.0939, 0.8789, 0.09373, 0.8787, 0.09357, 0.8767, 0.09437, 0.8768])
me_cube_001.use_remesh_preserve_volume = False
me_cube_001.use_remesh_preserve_attributes = False
me_cube_001.use_mirror_vertex_groups = False
me_cube_001.update()

# ---- objects
ob_landing_ramp = bpy.data.objects.new('landing_ramp', me_cube_002)
ob_ramp_legs = bpy.data.objects.new('ramp_legs', me_cube)
ob_start_ramp = bpy.data.objects.new('start_ramp', me_cube_001)

# ---- transforms, parenting, visibility, modifiers, constraints
ob_landing_ramp.location = (0.0, 0.0, 0.0)
ob_landing_ramp.rotation_euler = (1.571, 2.22e-16, 2.22e-16)
ob_landing_ramp.lineart.crease_threshold = 0.0
_m = ob_landing_ramp.modifiers.new('Mirror', 'MIRROR')
_m.use_clip = True
_m = ob_landing_ramp.modifiers.new('EdgeSplit', 'EDGE_SPLIT')
_m.use_edge_angle = False
ob_ramp_legs.location = (0.0, 0.0, 0.0)
ob_ramp_legs.rotation_euler = (1.571, 2.22e-16, 2.22e-16)
ob_ramp_legs.lineart.crease_threshold = 0.0
_m = ob_ramp_legs.modifiers.new('Mirror', 'MIRROR')
_m.use_clip = True
ob_start_ramp.location = (0.0, 0.0, 0.0)
ob_start_ramp.rotation_euler = (1.571, 2.22e-16, 2.22e-16)
ob_start_ramp.lineart.crease_threshold = 0.0
_m = ob_start_ramp.modifiers.new('Mirror', 'MIRROR')
_m.use_clip = True
_m = ob_start_ramp.modifiers.new('EdgeSplit', 'EDGE_SPLIT')
_m.use_edge_angle = False

# ---- collection membership
col_collection_1.objects.link(ob_landing_ramp)
col_collection_1.objects.link(ob_ramp_legs)
col_collection_1.objects.link(ob_start_ramp)

# ---- scene / render settings (as saved in the file)
scene.frame_start = 1; scene.frame_end = 250; scene.frame_set(1)
scene.render.engine = 'BLENDER_EEVEE_NEXT'
scene.render.resolution_percentage = 50
scene.render.dither_intensity = 0.0
scene.cycles.use_denoising = False
scene.cycles.samples = 128
scene.cycles.sampling_pattern = 'TABULATED_SOBOL'
scene.cycles.use_adaptive_sampling = False
scene.cycles.use_light_tree = False
scene.cycles.blur_glossy = 0.0
scene.cycles.sample_clamp_indirect = 0.0
scene.view_settings.view_transform = 'Standard'
bpy.context.view_layer.update()

# ---- added for rendering (the .blend has no active camera and no usable light): camera, sun
cam_auto = bpy.data.cameras.new('AutoCamera')
cam_auto.lens = 50.0
cam_auto.sensor_width = 36.0
cam_auto.clip_end = 11997.4
ob_auto_camera = bpy.data.objects.new('AutoCamera', cam_auto)
scene.collection.objects.link(ob_auto_camera)
ob_auto_camera.location = (683.617, -970.658, 488.217)
ob_auto_camera.rotation_euler = (1.09748, -7.21219e-08, 0.694738)
scene.camera = ob_auto_camera
light_auto_sun = bpy.data.lights.new('AutoSun', 'SUN')
light_auto_sun.energy = 3.0
light_auto_sun.angle = 0.0523599
ob_auto_sun = bpy.data.objects.new('AutoSun', light_auto_sun)
scene.collection.objects.link(ob_auto_sun)
ob_auto_sun.rotation_euler = (0.872665, 0.174533, 0.523599)
bpy.context.view_layer.update()
